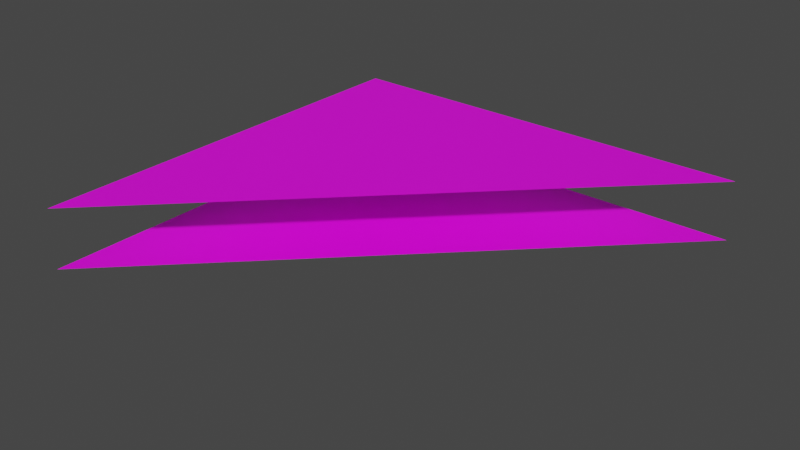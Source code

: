 # Source: 56304.blend  (saved by Blender 2.82.7; exported with 4.5.12 LTS)
import bpy
from mathutils import Matrix  # noqa: F401  (used for matrix-valued properties, if any)

bpy.ops.wm.read_factory_settings(use_empty=True)
scene = bpy.context.scene
scene.name = 'Scene'

# ---- collections
col_collection = bpy.data.collections.new('Collection'); scene.collection.children.link(col_collection)

# ---- images (referenced by path relative to the original .blend; pixels are not part of the script)
import os
ASSET_DIR = os.environ.get("B2B_ASSET_DIR", "")  # directory of the original .blend (textures are referenced by path, not embedded)
HERE = os.path.dirname(os.path.abspath(__file__))  # packed textures are extracted next to this script under _unpacked/

def load_image(name, relpath, width, height, colorspace="sRGB"):
    """Load a texture the original file referenced (path relative to the .blend, or extracted next to this script)."""
    p = next((c for c in (os.path.join(HERE, relpath), os.path.join(ASSET_DIR, relpath)) if relpath and os.path.exists(c)), "")
    if p:
        img = bpy.data.images.load(p, check_existing=True)
        img.name = name
    else:  # same state as the original file: an image datablock whose file is absent (Cycles renders it pink)
        img = bpy.data.images.new(name, width, height)
        img.source = "FILE"
        img.filepath = "//" + (relpath or name)
    img.colorspace_settings.name = colorspace
    return img
img_122_3_0_png = load_image('122_3-0.png', 'textures/122_3-0.png', 1024, 1024, 'sRGB')
img_122_2_0_png = load_image('122_2-0.png', 'textures/122_2-0.png', 1024, 1024, 'sRGB')

# ---- materials (node trees are filled in below, after node groups)
mat_122_3_0 = bpy.data.materials.new('122_3-0')
mat_122_3_0.use_transparent_shadow = False
mat_122_2_0 = bpy.data.materials.new('122_2-0')
mat_122_2_0.use_transparent_shadow = False

# ---- material node trees
mat_122_3_0.use_nodes = True; mat_122_3_0.node_tree.nodes.clear()
_N = mat_122_3_0.node_tree.nodes; _L = mat_122_3_0.node_tree.links
n0 = _N.new('ShaderNodeBsdfPrincipled'); n0.name = 'Principled BSDF'; n0.location = (0, 300)
n0.distribution = 'GGX'
n0.subsurface_method = 'BURLEY'
n0.inputs[3].default_value = 1.45
n0.inputs[27].default_value = (0.0, 0.0, 0.0, 1.0)
n0.inputs[28].default_value = 1.0
n1 = _N.new('ShaderNodeOutputMaterial'); n1.name = 'Material Output'; n1.location = (300, 300)
n2 = _N.new('ShaderNodeTexImage'); n2.name = 'Image Texture'; n2.location = (-300, 300)
n2.label = 'Base Color'
n2.image = img_122_3_0_png
_L.new(n0.outputs[0], n1.inputs[0])
_L.new(n2.outputs[0], n0.inputs[0])
n1.is_active_output = True
mat_122_2_0.use_nodes = True; mat_122_2_0.node_tree.nodes.clear()
_N = mat_122_2_0.node_tree.nodes; _L = mat_122_2_0.node_tree.links
n0 = _N.new('ShaderNodeBsdfPrincipled'); n0.name = 'Principled BSDF'; n0.location = (0, 300)
n0.distribution = 'GGX'
n0.subsurface_method = 'BURLEY'
n0.inputs[3].default_value = 1.45
n0.inputs[27].default_value = (0.0, 0.0, 0.0, 1.0)
n0.inputs[28].default_value = 1.0
n1 = _N.new('ShaderNodeOutputMaterial'); n1.name = 'Material Output'; n1.location = (300, 300)
n2 = _N.new('ShaderNodeTexImage'); n2.name = 'Image Texture'; n2.location = (-300, 300)
n2.label = 'Base Color'
n2.image = img_122_2_0_png
_L.new(n0.outputs[0], n1.inputs[0])
_L.new(n2.outputs[0], n0.inputs[0])
n1.is_active_output = True

# ---- world
world_world = bpy.data.worlds.new('World'); scene.world = world_world
world_world.use_nodes = True; world_world.node_tree.nodes.clear()
_N = world_world.node_tree.nodes; _L = world_world.node_tree.links
n0 = _N.new('ShaderNodeOutputWorld'); n0.name = 'World Output'; n0.location = (300, 300)
n1 = _N.new('ShaderNodeBackground'); n1.name = 'Background'; n1.location = (10, 300)
n1.inputs[0].default_value = (0.05088, 0.05088, 0.05088, 1.0)
_L.new(n1.outputs[0], n0.inputs[0])
n0.is_active_output = True
world_world.color = (0.05088, 0.05088, 0.05088)
world_world.use_sun_shadow = False
world_world.sun_shadow_jitter_overblur = 0.0

# ---- meshes
me_model56304 = bpy.data.meshes.new('model56304')
me_model56304.from_pydata([(-122.0, -122.0, 222.0), (-122.0, 122.0, 222.0), (122.0, 122.0, 222.0), (-122.0, 122.0, 256.0), (-122.0, -122.0, 256.0), (122.0, 122.0, 256.0)], [], [(0, 1, 2), (3, 4, 5)])
me_model56304.polygons.foreach_set('material_index', [0, 1])
_uv = me_model56304.uv_layers.new(name='model56304-uv')
_uv.uv.foreach_set('vector', [0.9885, 0.7102, 0.2816, 0.003163, 0.9887, -0.7037, 0.0, 0.0, 0.0, -2.0, 2.0, 0.0])
me_model56304.materials.append(mat_122_3_0)
me_model56304.materials.append(mat_122_2_0)
me_model56304.use_remesh_fix_poles = True
me_model56304.use_remesh_preserve_attributes = False
me_model56304.use_mirror_vertex_groups = False
me_model56304.update()

# ---- objects
ob_model56304_node = bpy.data.objects.new('model56304-node', me_model56304)

# ---- transforms, parenting, visibility, modifiers, constraints
ob_model56304_node.location = (0.0, 0.0, 0.0)
ob_model56304_node.lineart.crease_threshold = 0.0

# ---- collection membership
col_collection.objects.link(ob_model56304_node)

# ---- scene / render settings (as saved in the file)
scene.frame_start = 1; scene.frame_end = 250; scene.frame_set(1)
scene.render.engine = 'BLENDER_EEVEE_NEXT'
scene.cycles.use_denoising = False
scene.cycles.samples = 128
scene.cycles.sampling_pattern = 'TABULATED_SOBOL'
scene.cycles.use_adaptive_sampling = False
scene.cycles.use_light_tree = False
scene.view_settings.view_transform = 'Filmic'
bpy.context.view_layer.update()

# ---- added for rendering (the .blend has no active camera and no usable light): camera, sun
cam_auto = bpy.data.cameras.new('AutoCamera')
cam_auto.lens = 50.0
cam_auto.sensor_width = 36.0
cam_auto.clip_end = 5630.22
ob_auto_camera = bpy.data.objects.new('AutoCamera', cam_auto)
scene.collection.objects.link(ob_auto_camera)
ob_auto_camera.location = (320.812, -384.974, 495.649)
ob_auto_camera.rotation_euler = (1.09748, -7.21219e-08, 0.694738)
scene.camera = ob_auto_camera
light_auto_sun = bpy.data.lights.new('AutoSun', 'SUN')
light_auto_sun.energy = 3.0
light_auto_sun.angle = 0.0523599
ob_auto_sun = bpy.data.objects.new('AutoSun', light_auto_sun)
scene.collection.objects.link(ob_auto_sun)
ob_auto_sun.rotation_euler = (0.872665, 0.174533, 0.523599)
bpy.context.view_layer.update()
